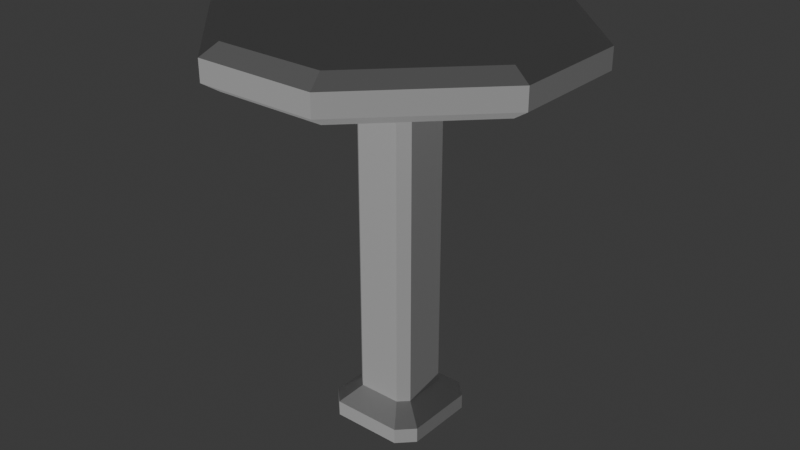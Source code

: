 # Source: OctagonSideTable.blend  (saved by Blender 5.2.45; exported with 4.5.12 LTS)
import bpy
from mathutils import Matrix  # noqa: F401  (used for matrix-valued properties, if any)

bpy.ops.wm.read_factory_settings(use_empty=True)
scene = bpy.context.scene
scene.name = 'Scene'

# ---- collections
col_collection = bpy.data.collections.new('Collection'); scene.collection.children.link(col_collection)

# ---- materials (node trees are filled in below, after node groups)
mat_material = bpy.data.materials.new('Material')

# ---- material node trees
mat_material.use_nodes = True; mat_material.node_tree.nodes.clear()
_N = mat_material.node_tree.nodes; _L = mat_material.node_tree.links
n0 = _N.new('ShaderNodeBsdfPrincipled'); n0.name = 'Principled BSDF'; n0.location = (-200, 100)
n0.inputs[10].default_value = 0.005
n1 = _N.new('ShaderNodeOutputMaterial'); n1.name = 'Material Output'; n1.location = (200, 100)
_L.new(n0.outputs[0], n1.inputs[0])
n1.is_active_output = True

# ---- world
world_world = bpy.data.worlds.new('World'); scene.world = world_world
world_world.use_nodes = True; world_world.node_tree.nodes.clear()
_N = world_world.node_tree.nodes; _L = world_world.node_tree.links
n0 = _N.new('ShaderNodeOutputWorld'); n0.name = 'World Output'; n0.location = (200, 100)
n1 = _N.new('ShaderNodeBackground'); n1.name = 'Background'; n1.location = (-200, 100)
n1.inputs[0].default_value = (0.05088, 0.05088, 0.05088, 1.0)
_L.new(n1.outputs[0], n0.inputs[0])
n0.is_active_output = True
world_world.color = (0.05088, 0.05088, 0.05088)
world_world.sun_shadow_jitter_overblur = 0.0

# ---- lights
light_sun = bpy.data.lights.new('Sun', 'SUN')
light_sun.energy = 1.0

# ---- meshes
me_cube_001 = bpy.data.meshes.new('Cube.001')
me_cube_001.from_pydata([(-0.06, 0.04188, 0.6819), (-0.04188, 0.06, 0.6819), (-0.06, -0.04188, 0.6819), (-0.04188, -0.06, 0.6819), (0.06, 0.04188, 0.6819), (0.04188, 0.06, 0.6819), (0.06, -0.04188, 0.6819), (0.04188, -0.06, 0.6819), (-0.06, 0.04188, 0.01812), (-0.04188, 0.06, 0.01812), (-0.06856, -0.09821, -0.01188), (-0.06, -0.04188, 0.01812), (-0.09821, -0.06856, -0.01188), (-0.04188, -0.06, 0.01812), (0.06, 0.04188, 0.01812), (-0.06856, 0.09821, -0.01188), (0.04188, 0.06, 0.01812), (0.06, -0.04188, 0.01812), (0.04188, -0.06, 0.01812), (-0.09821, 0.06856, -0.01188), (0.04188, -0.06, 0.35), (0.06, -0.04188, 0.35), (0.04188, 0.06, 0.35), (0.06, 0.04188, 0.35), (-0.06, 0.04188, 0.35), (-0.04188, 0.06, 0.35), (-0.04188, -0.06, 0.35), (-0.06, -0.04188, 0.35), (0.09821, 0.06856, -0.01188), (0.06856, 0.09821, -0.01188), (0.09821, -0.06856, -0.01188), (0.06856, -0.09821, -0.01188), (-0.06856, -0.09821, -0.04188), (-0.09821, -0.06856, -0.04188), (-0.06856, 0.09821, -0.04188), (-0.09821, 0.06856, -0.04188), (0.09821, 0.06856, -0.04188), (0.06856, 0.09821, -0.04188), (0.09821, -0.06856, -0.04188), (0.06856, -0.09821, -0.04188), (-0.02856, -0.05821, -0.04188), (-0.05821, -0.02856, -0.04188), (0.05821, -0.02856, -0.04188), (0.02856, -0.05821, -0.04188), (0.05821, 0.02856, -0.04188), (0.02856, 0.05821, -0.04188), (-0.02856, 0.05821, -0.04188), (-0.05821, 0.02856, -0.04188), (0.0, 0.02966, -0.04188), (0.02966, 0.0, -0.04188), (-0.02966, -3.725e-09, -0.04188), (9.313e-09, -0.02966, -0.04188), (-0.1549, 0.05407, 0.6819), (-0.05407, 0.1549, 0.6819), (-0.1549, -0.05407, 0.6819), (-0.05407, -0.1549, 0.6819), (0.1549, 0.05407, 0.6819), (0.05407, 0.1549, 0.6819), (0.1549, -0.05407, 0.6819), (0.05407, -0.1549, 0.6819), (-0.1549, 0.05407, 0.6619), (-0.05407, 0.1549, 0.6619), (-0.1549, -0.05407, 0.6619), (-0.05407, -0.1549, 0.6619), (0.1549, 0.05407, 0.6619), (0.05407, 0.1549, 0.6619), (0.1549, -0.05407, 0.6619), (0.05407, -0.1549, 0.6619), (-0.3008, 0.105, 0.6619), (-0.105, 0.3008, 0.6619), (-0.3008, -0.105, 0.6619), (-0.105, -0.3008, 0.6619), (0.3008, 0.105, 0.6619), (0.105, 0.3008, 0.6619), (0.3008, -0.105, 0.6619), (0.105, -0.3008, 0.6619), (-0.3309, 0.1155, 0.6819), (-0.1155, 0.3309, 0.6819), (-0.3309, -0.1155, 0.6819), (-0.1155, -0.3309, 0.6819), (0.3309, 0.1155, 0.6819), (0.1155, 0.3309, 0.6819), (0.3309, -0.1155, 0.6819), (0.1155, -0.3309, 0.6819), (-0.3309, 0.1155, 0.7219), (-0.1155, 0.3309, 0.7219), (-0.3309, -0.1155, 0.7219), (-0.1155, -0.3309, 0.7219), (0.3309, 0.1155, 0.7219), (0.1155, 0.3309, 0.7219), (0.3309, -0.1155, 0.7219), (0.1155, -0.3309, 0.7219), (-0.2978, 0.1039, 0.7419), (-0.1039, 0.2978, 0.7419), (-0.2978, -0.1039, 0.7419), (-0.1039, -0.2978, 0.7419), (0.2978, 0.1039, 0.7419), (0.1039, 0.2978, 0.7419), (0.2978, -0.1039, 0.7419), (0.1039, -0.2978, 0.7419), (-0.2135, 0.07451, 0.7419), (-0.07451, 0.2135, 0.7419), (-0.2135, -0.07451, 0.7419), (-0.07451, -0.2135, 0.7419), (0.2135, 0.07451, 0.7419), (0.07451, 0.2135, 0.7419), (0.2135, -0.07451, 0.7419), (0.07451, -0.2135, 0.7419), (-0.1067, 0.03725, 0.7419), (-0.03725, 0.1067, 0.7419), (-0.1067, -0.03725, 0.7419), (-0.03725, -0.1067, 0.7419), (0.1067, 0.03725, 0.7419), (0.03725, 0.1067, 0.7419), (0.1067, -0.03725, 0.7419), (0.03725, -0.1067, 0.7419), (0.0, 6.519e-09, 0.7419)], [], [(15, 29, 37, 34), (8, 9, 15, 19), (13, 11, 12, 10), (9, 16, 29, 15), (14, 17, 30, 28), (18, 13, 10, 31), (16, 14, 28, 29), (17, 18, 31, 30), (20, 18, 17, 21), (22, 5, 4, 23), (24, 0, 1, 25), (26, 3, 2, 27), (27, 24, 8, 11), (25, 22, 16, 9), (20, 26, 13, 18), (23, 21, 17, 14), (11, 8, 19, 12), (4, 6, 21, 23), (7, 3, 26, 20), (1, 5, 22, 25), (2, 0, 24, 27), (13, 26, 27, 11), (8, 24, 25, 9), (16, 22, 23, 14), (7, 20, 21, 6), (10, 12, 33, 32), (12, 19, 35, 33), (30, 31, 39, 38), (28, 30, 38, 36), (31, 10, 32, 39), (19, 15, 34, 35), (29, 28, 36, 37), (32, 33, 41, 40), (38, 39, 43, 42), (37, 36, 44, 45), (35, 34, 46, 47), (34, 37, 45, 46), (36, 38, 42, 44), (39, 32, 40, 43), (35, 47, 41, 33), (41, 47, 50), (47, 46, 48, 50), (46, 45, 48), (48, 45, 44, 49), (49, 44, 42), (50, 51, 40, 41), (40, 51, 43), (50, 48, 49, 51), (51, 49, 42, 43), (3, 7, 59, 55), (6, 4, 56, 58), (4, 5, 57, 56), (1, 0, 52, 53), (5, 1, 53, 57), (0, 2, 54, 52), (7, 6, 58, 59), (2, 3, 55, 54), (55, 59, 67, 63), (58, 56, 64, 66), (59, 58, 66, 67), (54, 55, 63, 62), (57, 53, 61, 65), (52, 54, 62, 60), (56, 57, 65, 64), (53, 52, 60, 61), (60, 62, 70, 68), (64, 65, 73, 72), (61, 60, 68, 69), (63, 67, 75, 71), (66, 64, 72, 74), (67, 66, 74, 75), (62, 63, 71, 70), (65, 61, 69, 73), (73, 69, 77, 81), (68, 70, 78, 76), (72, 73, 81, 80), (69, 68, 76, 77), (71, 75, 83, 79), (74, 72, 80, 82), (75, 74, 82, 83), (70, 71, 79, 78), (82, 80, 88, 90), (83, 82, 90, 91), (78, 79, 87, 86), (81, 77, 85, 89), (76, 78, 86, 84), (80, 81, 89, 88), (77, 76, 84, 85), (79, 83, 91, 87), (85, 84, 92, 93), (87, 91, 99, 95), (90, 88, 96, 98), (91, 90, 98, 99), (86, 87, 95, 94), (89, 85, 93, 97), (84, 86, 94, 92), (88, 89, 97, 96), (97, 93, 101, 105), (92, 94, 102, 100), (96, 97, 105, 104), (93, 92, 100, 101), (95, 99, 107, 103), (98, 96, 104, 106), (99, 98, 106, 107), (94, 95, 103, 102), (102, 103, 111, 110), (105, 101, 109, 113), (100, 102, 110, 108), (104, 105, 113, 112), (101, 100, 108, 109), (103, 107, 115, 111), (106, 104, 112, 114), (107, 106, 114, 115), (110, 111, 116, 108), (111, 115, 114, 116), (108, 116, 113, 109), (116, 114, 112, 113)])
_uv = me_cube_001.uv_layers.new(name='UVMap')
_uv.uv.foreach_set('vector', [0.8104, 0.04492, 0.7468, 0.05156, 0.7471, 0.04215, 0.806, 0.02849, 0.511, 0.07908, 0.4942, 0.07702, 0.4952, 0.04593, 0.5137, 0.05311, 0.5782, 0.08461, 0.562, 0.08403, 0.5658, 0.06546, 0.5743, 0.06601, 0.8028, 0.07317, 0.75, 0.07361, 0.7468, 0.05156, 0.8104, 0.04492, 0.7322, 0.07247, 0.6789, 0.06861, 0.6734, 0.0383, 0.7369, 0.05063, 0.6296, 0.08161, 0.5782, 0.08461, 0.5743, 0.06601, 0.6273, 0.05466, 0.75, 0.07361, 0.7322, 0.07247, 0.7369, 0.05063, 0.7468, 0.05156, 0.6462, 0.08066, 0.6296, 0.08161, 0.6273, 0.05466, 0.6466, 0.04852, 0.6382, 0.3205, 0.6296, 0.08161, 0.6462, 0.08066, 0.6578, 0.3201, 0.745, 0.3091, 0.7448, 0.5699, 0.7245, 0.5706, 0.7258, 0.3089, 0.4908, 0.317, 0.479, 0.588, 0.458, 0.587, 0.4712, 0.3157, 0.5743, 0.3204, 0.5687, 0.5904, 0.5474, 0.591, 0.5548, 0.32, 0.5548, 0.32, 0.4908, 0.317, 0.511, 0.07908, 0.562, 0.08403, 0.8075, 0.309, 0.745, 0.3091, 0.75, 0.07361, 0.8028, 0.07317, 0.6382, 0.3205, 0.5743, 0.3204, 0.5782, 0.08461, 0.6296, 0.08161, 0.7258, 0.3089, 0.6627, 0.3071, 0.6789, 0.06861, 0.7322, 0.07247, 0.562, 0.08403, 0.511, 0.07908, 0.5137, 0.05311, 0.5658, 0.06546, 0.7245, 0.5706, 0.6582, 0.5711, 0.6627, 0.3071, 0.7258, 0.3089, 0.637, 0.5906, 0.5687, 0.5904, 0.5743, 0.3204, 0.6382, 0.3205, 0.8104, 0.5691, 0.7448, 0.5699, 0.745, 0.3091, 0.8075, 0.309, 0.5474, 0.591, 0.479, 0.588, 0.4908, 0.317, 0.5548, 0.32, 0.5782, 0.08461, 0.5743, 0.3204, 0.5548, 0.32, 0.562, 0.08403, 0.511, 0.07908, 0.4908, 0.317, 0.4712, 0.3157, 0.4942, 0.07702, 0.75, 0.07361, 0.745, 0.3091, 0.7258, 0.3089, 0.7322, 0.07247, 0.637, 0.5906, 0.6382, 0.3205, 0.6578, 0.3201, 0.6578, 0.5906, 0.5743, 0.06601, 0.5658, 0.06546, 0.5662, 0.0577, 0.5742, 0.05796, 0.5658, 0.06546, 0.5137, 0.05311, 0.5193, 0.04236, 0.5662, 0.0577, 0.6466, 0.04852, 0.6273, 0.05466, 0.6222, 0.04354, 0.6374, 0.0307, 0.7369, 0.05063, 0.6734, 0.0383, 0.6797, 0.0213, 0.7376, 0.04157, 0.6273, 0.05466, 0.5743, 0.06601, 0.5742, 0.05796, 0.6222, 0.04354, 0.5137, 0.05311, 0.4952, 0.04593, 0.505, 0.0292, 0.5193, 0.04236, 0.7468, 0.05156, 0.7369, 0.05063, 0.7376, 0.04157, 0.7471, 0.04215, 0.5742, 0.05796, 0.5662, 0.0577, 0.5626, 0.04101, 0.5784, 0.04111, 0.6374, 0.0307, 0.6222, 0.04354, 0.6006, 0.03066, 0.6107, 0.01001, 0.7471, 0.04215, 0.7376, 0.04157, 0.7333, 0.02069, 0.7529, 0.02239, 0.5193, 0.04236, 0.505, 0.0292, 0.5316, 0.0102, 0.5409, 0.03039, 0.806, 0.02849, 0.7471, 0.04215, 0.7529, 0.02239, 0.7807, 0.01266, 0.7376, 0.04157, 0.6797, 0.0213, 0.7081, 0.005985, 0.7333, 0.02069, 0.6222, 0.04354, 0.5742, 0.05796, 0.5784, 0.04111, 0.6006, 0.03066, 0.5193, 0.04236, 0.5409, 0.03039, 0.5626, 0.04101, 0.5662, 0.0577, 0.5626, 0.04101, 0.5409, 0.03039, 0.5601, 0.0245, 0.5409, 0.03039, 0.5316, 0.0102, 0.5564, 0.001401, 0.5601, 0.0245, 0.7807, 0.01266, 0.7529, 0.02239, 0.758, 0.002464, 0.758, 0.002464, 0.7529, 0.02239, 0.7333, 0.02069, 0.7321, 0.0001624, 0.7321, 0.0001624, 0.7333, 0.02069, 0.7081, 0.005985, 0.5601, 0.0245, 0.5811, 0.02433, 0.5784, 0.04111, 0.5626, 0.04101, 0.5784, 0.04111, 0.5811, 0.02433, 0.6006, 0.03066, 0.5601, 0.0245, 0.5564, 0.001401, 0.5848, 0.0001624, 0.5811, 0.02433, 0.5811, 0.02433, 0.5848, 0.0001624, 0.6107, 0.01001, 0.6006, 0.03066, 0.03042, 0.4194, 0.01543, 0.3057, 0.1149, 0.3025, 0.1112, 0.3992, 0.458, 0.6809, 0.5238, 0.6724, 0.5367, 0.7424, 0.458, 0.7566, 0.5238, 0.6724, 0.5432, 0.6575, 0.6132, 0.6746, 0.5367, 0.7424, 0.0001624, 0.5671, 0.007832, 0.5415, 0.06969, 0.5622, 0.02279, 0.6319, 0.5432, 0.6575, 0.5567, 0.5914, 0.6323, 0.5966, 0.6132, 0.6746, 0.007832, 0.5415, 0.02757, 0.4669, 0.08945, 0.5013, 0.06969, 0.5622, 0.01543, 0.3057, 0.0001624, 0.2544, 0.06771, 0.1412, 0.1149, 0.3025, 0.02757, 0.4669, 0.03042, 0.4194, 0.1112, 0.3992, 0.08945, 0.5013, 0.1112, 0.3992, 0.1149, 0.3025, 0.1306, 0.2982, 0.1219, 0.4016, 0.458, 0.7566, 0.5367, 0.7424, 0.5419, 0.7534, 0.4624, 0.7759, 0.1149, 0.3025, 0.06771, 0.1412, 0.1045, 0.1239, 0.1306, 0.2982, 0.08945, 0.5013, 0.1112, 0.3992, 0.1219, 0.4016, 0.1017, 0.5089, 0.6132, 0.6746, 0.6323, 0.5966, 0.6508, 0.6023, 0.6242, 0.681, 0.06969, 0.5622, 0.08945, 0.5013, 0.1017, 0.5089, 0.08083, 0.5693, 0.5367, 0.7424, 0.6132, 0.6746, 0.6242, 0.681, 0.5419, 0.7534, 0.02279, 0.6319, 0.06969, 0.5622, 0.08083, 0.5693, 0.04201, 0.6413, 0.08083, 0.5693, 0.1017, 0.5089, 0.1548, 0.5397, 0.1454, 0.5839, 0.5419, 0.7534, 0.6242, 0.681, 0.7068, 0.7338, 0.5924, 0.8375, 0.04201, 0.6413, 0.08083, 0.5693, 0.1454, 0.5839, 0.1105, 0.7076, 0.1219, 0.4016, 0.1306, 0.2982, 0.2332, 0.3131, 0.1955, 0.4123, 0.4624, 0.7759, 0.5419, 0.7534, 0.5924, 0.8375, 0.4629, 0.8989, 0.1306, 0.2982, 0.1045, 0.1239, 0.27, 0.03124, 0.2332, 0.3131, 0.1017, 0.5089, 0.1219, 0.4016, 0.1955, 0.4123, 0.1548, 0.5397, 0.6242, 0.681, 0.6508, 0.6023, 0.773, 0.6084, 0.7068, 0.7338, 0.7068, 0.7338, 0.773, 0.6084, 0.8172, 0.6209, 0.7164, 0.7435, 0.1454, 0.5839, 0.1548, 0.5397, 0.1587, 0.5617, 0.1614, 0.585, 0.5924, 0.8375, 0.7068, 0.7338, 0.7164, 0.7435, 0.6018, 0.8481, 0.1105, 0.7076, 0.1454, 0.5839, 0.1614, 0.585, 0.1434, 0.7242, 0.1955, 0.4123, 0.2332, 0.3131, 0.2401, 0.3207, 0.2046, 0.4122, 0.4629, 0.8989, 0.5924, 0.8375, 0.6018, 0.8481, 0.4727, 0.9437, 0.2332, 0.3131, 0.27, 0.03124, 0.3445, 0.0001624, 0.2401, 0.3207, 0.1548, 0.5397, 0.1955, 0.4123, 0.2046, 0.4122, 0.1587, 0.5617, 0.4727, 0.9437, 0.6018, 0.8481, 0.6133, 0.8594, 0.5062, 0.9709, 0.2401, 0.3207, 0.3445, 0.0001624, 0.3951, 0.05551, 0.2506, 0.3269, 0.1587, 0.5617, 0.2046, 0.4122, 0.2149, 0.4138, 0.1745, 0.5503, 0.7164, 0.7435, 0.8172, 0.6209, 0.8425, 0.6559, 0.7265, 0.7553, 0.1614, 0.585, 0.1587, 0.5617, 0.1745, 0.5503, 0.1781, 0.5866, 0.6018, 0.8481, 0.7164, 0.7435, 0.7265, 0.7553, 0.6133, 0.8594, 0.1434, 0.7242, 0.1614, 0.585, 0.1781, 0.5866, 0.1802, 0.73, 0.2046, 0.4122, 0.2401, 0.3207, 0.2506, 0.3269, 0.2149, 0.4138, 0.1802, 0.73, 0.1781, 0.5866, 0.1948, 0.5888, 0.2174, 0.7238, 0.2149, 0.4138, 0.2506, 0.3269, 0.2616, 0.3304, 0.2245, 0.4164, 0.5062, 0.9709, 0.6133, 0.8594, 0.6255, 0.8696, 0.5468, 0.9867, 0.2506, 0.3269, 0.3951, 0.05551, 0.4267, 0.1279, 0.2616, 0.3304, 0.1745, 0.5503, 0.2149, 0.4138, 0.2245, 0.4164, 0.1911, 0.5376, 0.7265, 0.7553, 0.8425, 0.6559, 0.856, 0.6978, 0.7355, 0.768, 0.1781, 0.5866, 0.1745, 0.5503, 0.1911, 0.5376, 0.1948, 0.5888, 0.6133, 0.8594, 0.7265, 0.7553, 0.7355, 0.768, 0.6255, 0.8696, 0.7355, 0.768, 0.856, 0.6978, 0.8647, 0.7757, 0.7621, 0.8101, 0.1948, 0.5888, 0.1911, 0.5376, 0.2285, 0.5262, 0.2336, 0.5867, 0.6255, 0.8696, 0.7355, 0.768, 0.7621, 0.8101, 0.6664, 0.8977, 0.2174, 0.7238, 0.1948, 0.5888, 0.2336, 0.5867, 0.2775, 0.6929, 0.2245, 0.4164, 0.2616, 0.3304, 0.3043, 0.3555, 0.2579, 0.4293, 0.5468, 0.9867, 0.6255, 0.8696, 0.6664, 0.8977, 0.6219, 0.9998, 0.2616, 0.3304, 0.4267, 0.1279, 0.4577, 0.2514, 0.3043, 0.3555, 0.1911, 0.5376, 0.2245, 0.4164, 0.2579, 0.4293, 0.2285, 0.5262, 0.2285, 0.5262, 0.2579, 0.4293, 0.3155, 0.4555, 0.2892, 0.5235, 0.7621, 0.8101, 0.8647, 0.7757, 0.8568, 0.8684, 0.7974, 0.8836, 0.2336, 0.5867, 0.2285, 0.5262, 0.2892, 0.5235, 0.2984, 0.5718, 0.6664, 0.8977, 0.7621, 0.8101, 0.7974, 0.8836, 0.733, 0.9369, 0.2775, 0.6929, 0.2336, 0.5867, 0.2984, 0.5718, 0.349, 0.6281, 0.2579, 0.4293, 0.3043, 0.3555, 0.3601, 0.4158, 0.3155, 0.4555, 0.6219, 0.9998, 0.6664, 0.8977, 0.733, 0.9369, 0.7168, 0.9994, 0.3043, 0.3555, 0.4577, 0.2514, 0.4547, 0.4029, 0.3601, 0.4158, 0.2892, 0.5235, 0.3155, 0.4555, 0.3882, 0.522, 0.2984, 0.5718, 0.3155, 0.4555, 0.3601, 0.4158, 0.4547, 0.4029, 0.3882, 0.522, 0.2984, 0.5718, 0.3882, 0.522, 0.4236, 0.6295, 0.349, 0.6281, 0.8182, 0.9823, 0.7168, 0.9994, 0.733, 0.9369, 0.7974, 0.8836])
me_cube_001.materials.append(mat_material)
me_cube_001.update()

# ---- objects
ob_cube = bpy.data.objects.new('Cube', me_cube_001)
ob_sun = bpy.data.objects.new('Sun', light_sun)

# ---- transforms, parenting, visibility, modifiers, constraints
ob_cube.location = (0.0, 0.0, 0.0)
ob_sun.location = (0.0, 0.0, 0.0)
ob_sun.rotation_euler = (1.907, 0.2114, 0.2968)

# ---- collection membership
col_collection.objects.link(ob_cube)
col_collection.objects.link(ob_sun)

# ---- scene / render settings (as saved in the file)
scene.frame_start = 1; scene.frame_end = 250; scene.frame_set(26)
scene.render.engine = 'BLENDER_EEVEE_NEXT'
scene.render.bake_bias = 0.0
scene.render.bake_samples = 0
scene.cycles.sampling_pattern = 'TABULATED_SOBOL'
scene.eevee.use_volume_custom_range = False
scene.eevee.fast_gi_thickness_far = 0.0
bpy.context.view_layer.update()

# ---- added for rendering (the .blend has no active camera): camera
cam_auto = bpy.data.cameras.new('AutoCamera')
cam_auto.lens = 50.0
cam_auto.sensor_width = 36.0
cam_auto.clip_end = 1000.0
ob_auto_camera = bpy.data.objects.new('AutoCamera', cam_auto)
scene.collection.objects.link(ob_auto_camera)
ob_auto_camera.location = (1.12939, -1.35526, 1.25351)
ob_auto_camera.rotation_euler = (1.09748, -7.21219e-08, 0.694738)
scene.camera = ob_auto_camera
bpy.context.view_layer.update()

